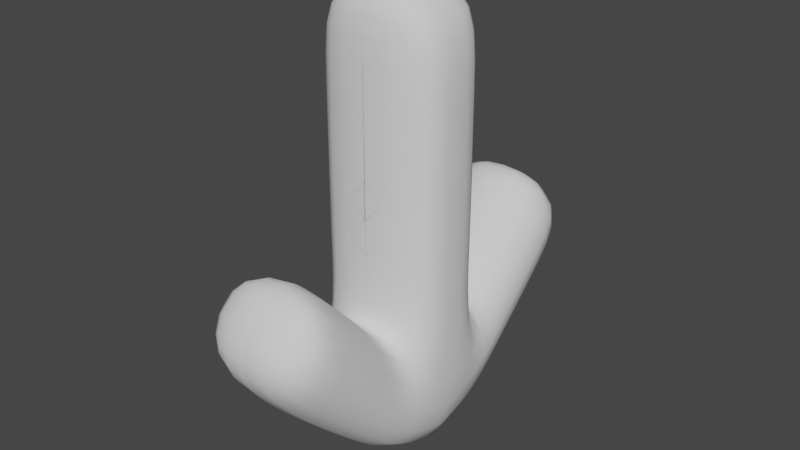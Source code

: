 # Source: tutorial_arrow.blend  (saved by Blender 3.3.6; exported with 4.5.12 LTS)
import bpy
from mathutils import Matrix  # noqa: F401  (used for matrix-valued properties, if any)

bpy.ops.wm.read_factory_settings(use_empty=True)
scene = bpy.context.scene
scene.name = 'Scene'

# ---- collections
col_collection = bpy.data.collections.new('Collection'); scene.collection.children.link(col_collection)

# ---- world
world_world = bpy.data.worlds.new('World'); scene.world = world_world
world_world.use_nodes = True; world_world.node_tree.nodes.clear()
_N = world_world.node_tree.nodes; _L = world_world.node_tree.links
n0 = _N.new('ShaderNodeOutputWorld'); n0.name = 'World Output'; n0.location = (300, 300)
n1 = _N.new('ShaderNodeBackground'); n1.name = 'Background'; n1.location = (10, 300)
n1.inputs[0].default_value = (0.05088, 0.05088, 0.05088, 1.0)
_L.new(n1.outputs[0], n0.inputs[0])
n0.is_active_output = True
world_world.color = (0.05088, 0.05088, 0.05088)
world_world.use_sun_shadow = False
world_world.sun_shadow_jitter_overblur = 0.0

# ---- meshes
me_cube_001 = bpy.data.meshes.new('Cube.001')
me_cube_001.from_pydata([(-0.2682, 0.211, -0.9461), (-0.2682, 0.211, 1.0), (0.2685, 0.211, -0.9461), (0.2685, 0.211, 1.0), (-0.2682, 0.194, -0.399), (0.2685, 0.194, -0.399), (-0.2682, 0.0, -1.0), (-0.2682, 0.0, 1.0), (0.2685, 0.0, -1.0), (0.2685, 0.0, 1.0), (0.2685, 0.0, -0.4444), (-0.2682, 0.0, -0.4444), (-0.2675, 0.6719, 0.1066), (-0.2675, 0.9043, -0.1502), (0.2685, 0.9632, -0.2413), (0.2692, 0.6719, 0.1066), (-0.2682, 0.211, 0.6381), (0.2685, 0.211, 0.6381), (0.2685, 0.0, 0.6185), (-0.2682, 0.0, 0.6185), (-0.2628, 0.5188, -0.01901), (-0.2635, 0.7257, -0.4849), (0.2732, 0.7257, -0.4849), (0.2739, 0.5188, -0.01901), (-0.2682, 0.211, -0.1214), (0.2685, 0.211, -0.1214), (0.2685, 0.0, -0.1804), (-0.2682, 0.0, -0.1804), (-0.2671, 0.3951, -0.795), (0.2696, 0.3502, -0.1967), (-0.2671, 0.3502, -0.1967), (0.2696, 0.3951, -0.795)], [], [(19, 7, 1, 16), (16, 1, 3, 17), (21, 20, 12, 13), (6, 11, 4, 0), (2, 5, 10, 8), (3, 1, 7, 9), (0, 2, 8, 6), (17, 3, 9, 18), (13, 12, 15, 14), (23, 22, 14, 15), (22, 21, 13, 14), (20, 23, 15, 12), (25, 17, 18, 26), (24, 16, 17, 25), (27, 19, 16, 24), (30, 29, 23, 20), (31, 28, 21, 22), (29, 31, 22, 23), (28, 30, 20, 21), (11, 27, 24, 4), (4, 24, 25, 5), (5, 25, 26, 10), (0, 4, 30, 28), (5, 2, 31, 29), (2, 0, 28, 31), (4, 5, 29, 30)])
me_cube_001.polygons.foreach_set('use_smooth', [True] * 26)
_uv = me_cube_001.uv_layers.new(name='UVMap')
_uv.uv.foreach_set('vector', [0.5733, 0.125, 0.625, 0.125, 0.625, 0.25, 0.5733, 0.25, 0.5733, 0.25, 0.625, 0.25, 0.625, 0.5, 0.5733, 0.5, 0.375, 0.25, 0.4447, 0.25, 0.4447, 0.25, 0.375, 0.25, 0.375, 0.125, 0.4447, 0.125, 0.4447, 0.25, 0.375, 0.25, 0.375, 0.5, 0.4447, 0.5, 0.4447, 0.625, 0.375, 0.625, 0.625, 0.5, 0.875, 0.5, 0.875, 0.625, 0.625, 0.625, 0.125, 0.5, 0.375, 0.5, 0.375, 0.625, 0.125, 0.625, 0.5733, 0.5, 0.625, 0.5, 0.625, 0.625, 0.5733, 0.625, 0.375, 0.25, 0.4447, 0.25, 0.4447, 0.5, 0.375, 0.5, 0.4447, 0.5, 0.375, 0.5, 0.375, 0.5, 0.4447, 0.5, 0.375, 0.5, 0.125, 0.5, 0.125, 0.5, 0.375, 0.5, 0.4447, 0.25, 0.4447, 0.5, 0.4447, 0.5, 0.4447, 0.25, 0.4685, 0.5, 0.5733, 0.5, 0.5733, 0.625, 0.4685, 0.625, 0.4685, 0.25, 0.5733, 0.25, 0.5733, 0.5, 0.4685, 0.5, 0.4685, 0.125, 0.5733, 0.125, 0.5733, 0.25, 0.4685, 0.25, 0.4447, 0.25, 0.4447, 0.5, 0.4447, 0.5, 0.4447, 0.25, 0.375, 0.5, 0.125, 0.5, 0.125, 0.5, 0.375, 0.5, 0.4447, 0.5, 0.375, 0.5, 0.375, 0.5, 0.4447, 0.5, 0.375, 0.25, 0.4447, 0.25, 0.4447, 0.25, 0.375, 0.25, 0.4447, 0.125, 0.4685, 0.125, 0.4685, 0.25, 0.4447, 0.25, 0.4447, 0.25, 0.4685, 0.25, 0.4685, 0.5, 0.4447, 0.5, 0.4447, 0.5, 0.4685, 0.5, 0.4685, 0.625, 0.4447, 0.625, 0.375, 0.25, 0.4447, 0.25, 0.4447, 0.25, 0.375, 0.25, 0.4447, 0.5, 0.375, 0.5, 0.375, 0.5, 0.4447, 0.5, 0.375, 0.5, 0.125, 0.5, 0.125, 0.5, 0.375, 0.5, 0.4447, 0.25, 0.4447, 0.5, 0.4447, 0.5, 0.4447, 0.25])
me_cube_001.update()

# ---- objects
ob_cube = bpy.data.objects.new('Cube', me_cube_001)

# ---- transforms, parenting, visibility, modifiers, constraints
ob_cube.location = (0.0, 0.0, 2.359)
_m = ob_cube.modifiers.new('Subdivision', 'SUBSURF')
_m.levels = 2
_m = ob_cube.modifiers.new('Mirror', 'MIRROR')
_m.use_axis = (True, True, False)
_m.use_clip = True

# ---- collection membership
col_collection.objects.link(ob_cube)

# ---- scene / render settings (as saved in the file)
scene.frame_start = 1; scene.frame_end = 250; scene.frame_set(1)
scene.render.engine = 'BLENDER_EEVEE_NEXT'
scene.cycles.sampling_pattern = 'TABULATED_SOBOL'
scene.cycles.use_light_tree = False
scene.view_settings.view_transform = 'Filmic'
bpy.context.view_layer.update()

# ---- added for rendering (the .blend has no active camera and no usable light): camera, sun
cam_auto = bpy.data.cameras.new('AutoCamera')
cam_auto.lens = 50.0
cam_auto.sensor_width = 36.0
cam_auto.clip_end = 1000.0
ob_auto_camera = bpy.data.objects.new('AutoCamera', cam_auto)
scene.collection.objects.link(ob_auto_camera)
ob_auto_camera.location = (2.44346, -2.93216, 4.31746)
ob_auto_camera.rotation_euler = (1.09748, -7.21219e-08, 0.694738)
scene.camera = ob_auto_camera
light_auto_sun = bpy.data.lights.new('AutoSun', 'SUN')
light_auto_sun.energy = 3.0
light_auto_sun.angle = 0.0523599
ob_auto_sun = bpy.data.objects.new('AutoSun', light_auto_sun)
scene.collection.objects.link(ob_auto_sun)
ob_auto_sun.rotation_euler = (0.872665, 0.174533, 0.523599)
bpy.context.view_layer.update()
